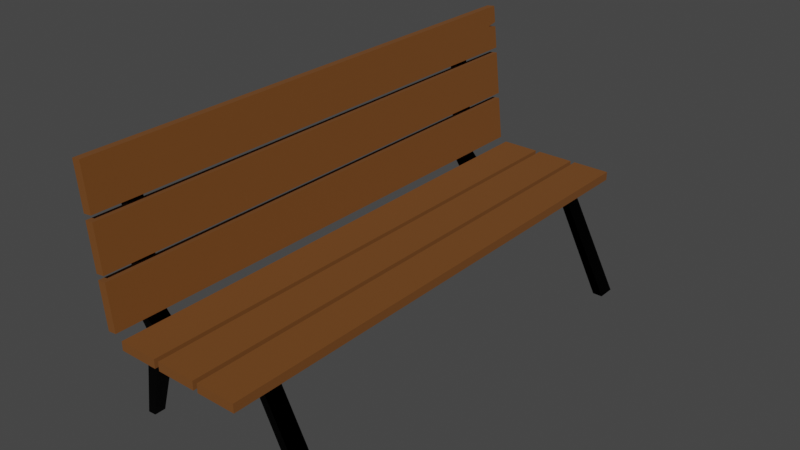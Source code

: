 # Source: Bank.blend  (saved by Blender 2.93.21; exported with 4.5.12 LTS)
import bpy
from mathutils import Matrix  # noqa: F401  (used for matrix-valued properties, if any)

bpy.ops.wm.read_factory_settings(use_empty=True)
scene = bpy.context.scene
scene.name = 'Scene'

# ---- collections
col_collection = bpy.data.collections.new('Collection'); scene.collection.children.link(col_collection)

# ---- materials (node trees are filled in below, after node groups)
mat_material_001 = bpy.data.materials.new('Material.001')
mat_material_001.use_transparent_shadow = False
mat_material = bpy.data.materials.new('Material')
mat_material.alpha_threshold = 0.0
mat_material.use_transparent_shadow = False
mat_material.line_color = (0.0, 0.0, 0.0, 1.0)

# ---- material node trees
mat_material_001.use_nodes = True; mat_material_001.node_tree.nodes.clear()
_N = mat_material_001.node_tree.nodes; _L = mat_material_001.node_tree.links
n0 = _N.new('ShaderNodeBsdfPrincipled'); n0.name = 'Principled BSDF'; n0.location = (10, 300)
n0.distribution = 'GGX'
n0.subsurface_method = 'BURLEY'
n0.inputs[0].default_value = (0.0, 0.0, 0.0, 1.0)
n0.inputs[1].default_value = 1.0
n0.inputs[3].default_value = 1.45
n0.inputs[27].default_value = (0.0, 0.0, 0.0, 1.0)
n0.inputs[28].default_value = 1.0
n1 = _N.new('ShaderNodeOutputMaterial'); n1.name = 'Material Output'; n1.location = (300, 300)
_L.new(n0.outputs[0], n1.inputs[0])
n1.is_active_output = True
mat_material.use_nodes = True; mat_material.node_tree.nodes.clear()
_N = mat_material.node_tree.nodes; _L = mat_material.node_tree.links
n0 = _N.new('ShaderNodeOutputMaterial'); n0.name = 'Material Output'; n0.location = (300, 300)
n1 = _N.new('ShaderNodeBsdfPrincipled'); n1.name = 'Principled BSDF'; n1.location = (10, 300)
n1.distribution = 'GGX'
n1.subsurface_method = 'BURLEY'
n1.inputs[0].default_value = (0.1657, 0.05489, 0.004555, 1.0)
n1.inputs[2].default_value = 1.0
n1.inputs[3].default_value = 1.45
n1.inputs[13].default_value = 0.5496
n1.inputs[27].default_value = (0.0, 0.0, 0.0, 1.0)
n1.inputs[28].default_value = 1.0
_L.new(n1.outputs[0], n0.inputs[0])
n0.is_active_output = True

# ---- world
world_world = bpy.data.worlds.new('World'); scene.world = world_world
world_world.use_nodes = True; world_world.node_tree.nodes.clear()
_N = world_world.node_tree.nodes; _L = world_world.node_tree.links
n0 = _N.new('ShaderNodeOutputWorld'); n0.name = 'World Output'; n0.location = (300, 300)
n1 = _N.new('ShaderNodeBackground'); n1.name = 'Background'; n1.location = (10, 300)
n1.inputs[0].default_value = (0.05088, 0.05088, 0.05088, 1.0)
_L.new(n1.outputs[0], n0.inputs[0])
n0.is_active_output = True
world_world.color = (0.05088, 0.05088, 0.05088)
world_world.use_sun_shadow = False
world_world.sun_shadow_jitter_overblur = 0.0

# ---- meshes
me_cube_006 = bpy.data.meshes.new('Cube.006')
me_cube_006.from_pydata([(-1.182, -1.0, -1.0), (-1.182, -1.0, 1.0), (-1.182, 1.0, -1.0), (-1.182, 1.0, 1.0), (0.7966, -1.0, -1.0), (0.855, -1.0, 1.0), (0.7966, 1.0, -1.0), (0.855, 1.0, 1.0), (-1.398, -1.094, -0.5697), (-1.286, -1.094, 1.169), (-1.398, 1.094, -0.5697), (-1.286, 1.094, 1.169), (-1.544, -1.094, 1.92), (-1.362, -1.094, 2.115), (-1.544, 1.094, 1.92), (-1.362, 1.094, 2.115), (-1.735, -0.8094, 27.99), (-1.6, -0.8094, 28.14), (-1.735, 0.8094, 27.99), (-1.6, 0.8094, 28.14), (0.656, 1.0, -1.0), (0.656, 1.0, 1.0), (0.656, -1.0, -1.0), (0.656, -1.0, 1.0), (1.584, -1.0, -19.43), (1.757, -1.0, -19.43), (1.584, 1.0, -19.43), (1.757, 1.0, -19.43), (-1.573, -0.6091, -19.43), (-1.573, 0.6091, -19.43), (-1.706, -0.6664, -19.43), (-1.706, 0.6664, -19.43), (-1.117, 5.733, 2.562), (-1.117, 5.733, 0.7562), (-1.117, -52.31, 2.562), (-1.117, -52.31, 0.7562), (-0.4413, 5.733, 2.562), (-0.4413, 5.733, 0.7562), (-0.4413, -52.31, 2.562), (-0.4413, -52.31, 0.7562), (-0.3574, 5.733, 2.562), (-0.3574, 5.733, 0.7562), (-0.3574, -52.31, 2.562), (-0.3574, -52.31, 0.7562), (0.3184, 5.733, 2.562), (0.3184, 5.733, 0.7562), (0.3184, -52.31, 2.562), (0.3184, -52.31, 0.7562), (0.4014, 5.733, 2.562), (0.4014, 5.733, 0.7562), (0.4014, -52.31, 2.562), (0.4014, -52.31, 0.7562), (1.077, 5.733, 2.562), (1.077, 5.733, 0.7562), (1.077, -52.31, 2.562), (1.077, -52.31, 0.7562), (-1.384, 5.733, 3.13), (-1.234, 5.733, 3.328), (-1.384, -52.31, 3.13), (-1.234, -52.31, 3.328), (-1.469, 5.733, 12.29), (-1.319, 5.733, 12.49), (-1.469, -52.31, 12.29), (-1.319, -52.31, 12.49), (-1.48, 5.733, 13.43), (-1.329, 5.733, 13.63), (-1.48, -52.31, 13.43), (-1.329, -52.31, 13.63), (-1.565, 5.733, 22.59), (-1.414, 5.733, 22.79), (-1.565, -52.31, 22.59), (-1.414, -52.31, 22.79), (-1.575, 5.733, 23.72), (-1.425, 5.733, 23.92), (-1.575, -52.31, 23.72), (-1.425, -52.31, 23.92), (-1.66, 5.733, 32.88), (-1.51, 5.733, 33.08), (-1.66, -52.31, 32.88), (-1.51, -52.31, 33.08), (-1.473, 4.446, 29.14), (-1.623, -52.31, 28.94), (-1.473, -52.31, 29.14), (-1.623, 4.446, 28.94), (-1.477, 5.733, 29.55), (-1.627, -52.31, 29.35), (-1.477, -52.31, 29.55), (-1.627, 5.733, 29.35), (-1.468, -52.31, 28.62), (-1.619, 5.733, 28.42), (-1.468, 5.733, 28.62), (-1.619, -52.31, 28.42), (-1.182, -48.11, -1.0), (-1.182, -48.11, 1.0), (-1.182, -46.11, -1.0), (-1.182, -46.11, 1.0), (0.7966, -48.11, -1.0), (0.855, -48.11, 1.0), (0.7966, -46.11, -1.0), (0.855, -46.11, 1.0), (-1.398, -48.21, -0.5697), (-1.286, -48.21, 1.169), (-1.398, -46.02, -0.5697), (-1.286, -46.02, 1.169), (-1.544, -48.21, 1.92), (-1.362, -48.21, 2.115), (-1.544, -46.02, 1.92), (-1.362, -46.02, 2.115), (-1.735, -47.92, 27.99), (-1.6, -47.92, 28.14), (-1.735, -46.3, 27.99), (-1.6, -46.3, 28.14), (0.656, -46.11, -1.0), (0.656, -46.11, 1.0), (0.656, -48.11, -1.0), (0.656, -48.11, 1.0), (1.584, -48.11, -19.43), (1.757, -48.11, -19.43), (1.584, -46.11, -19.43), (1.757, -46.11, -19.43), (-1.573, -47.72, -19.43), (-1.573, -46.51, -19.43), (-1.706, -47.78, -19.43), (-1.706, -46.45, -19.43)], [], [(1, 3, 11, 9), (20, 21, 7, 6), (7, 5, 25, 27), (22, 23, 1, 0), (20, 6, 4, 22), (21, 3, 1, 23), (11, 10, 14, 15), (2, 0, 28, 29), (3, 2, 10, 11), (0, 1, 9, 8), (13, 15, 19, 17), (8, 9, 13, 12), (9, 11, 15, 13), (10, 8, 12, 14), (16, 17, 19, 18), (14, 12, 16, 18), (15, 14, 18, 19), (12, 13, 17, 16), (7, 21, 23, 5), (2, 20, 22, 0), (4, 5, 23, 22), (2, 3, 21, 20), (26, 27, 25, 24), (6, 7, 27, 26), (5, 4, 24, 25), (4, 6, 26, 24), (29, 28, 30, 31), (0, 8, 30, 28), (8, 10, 31, 30), (10, 2, 29, 31), (32, 36, 38, 34), (35, 34, 38, 39), (39, 38, 36, 37), (37, 33, 35, 39), (33, 32, 34, 35), (37, 36, 32, 33), (40, 44, 46, 42), (43, 42, 46, 47), (47, 46, 44, 45), (45, 41, 43, 47), (41, 40, 42, 43), (45, 44, 40, 41), (48, 52, 54, 50), (51, 50, 54, 55), (55, 54, 52, 53), (53, 49, 51, 55), (49, 48, 50, 51), (53, 52, 48, 49), (56, 60, 62, 58), (59, 58, 62, 63), (63, 62, 60, 61), (61, 57, 59, 63), (57, 56, 58, 59), (61, 60, 56, 57), (64, 68, 70, 66), (67, 66, 70, 71), (71, 70, 68, 69), (69, 65, 67, 71), (65, 64, 66, 67), (69, 68, 64, 65), (87, 76, 78, 85), (86, 85, 78, 79), (79, 78, 76, 77), (90, 73, 75, 88), (73, 72, 74, 75), (90, 89, 72, 73), (84, 87, 83, 80), (84, 80, 82, 86), (88, 91, 81, 82), (89, 83, 81, 91), (77, 84, 86, 79), (77, 76, 87, 84), (82, 81, 85, 86), (83, 87, 85, 81), (72, 89, 91, 74), (75, 74, 91, 88), (80, 83, 89, 90), (80, 90, 88, 82), (93, 95, 103, 101), (112, 113, 99, 98), (99, 97, 117, 119), (114, 115, 93, 92), (112, 98, 96, 114), (113, 95, 93, 115), (103, 102, 106, 107), (94, 92, 120, 121), (95, 94, 102, 103), (92, 93, 101, 100), (105, 107, 111, 109), (100, 101, 105, 104), (101, 103, 107, 105), (102, 100, 104, 106), (108, 109, 111, 110), (106, 104, 108, 110), (107, 106, 110, 111), (104, 105, 109, 108), (99, 113, 115, 97), (94, 112, 114, 92), (96, 97, 115, 114), (94, 95, 113, 112), (118, 119, 117, 116), (98, 99, 119, 118), (97, 96, 116, 117), (96, 98, 118, 116), (121, 120, 122, 123), (92, 100, 122, 120), (100, 102, 123, 122), (102, 94, 121, 123)])
me_cube_006.polygons.foreach_set('material_index', [0, 0, 0, 0, 0, 0, 0, 0, 0, 0, 0, 0, 0, 0, 0, 0, 0, 0, 0, 0, 0, 0, 0, 0, 0, 0, 0, 0, 0, 0, 1, 1, 1, 1, 1, 1, 1, 1, 1, 1, 1, 1, 1, 1, 1, 1, 1, 1, 1, 1, 1, 1, 1, 1, 1, 1, 1, 1, 1, 1, 1, 1, 1, 1, 1, 1, 1, 1, 1, 1, 1, 1, 1, 1, 1, 1, 1, 1, 0, 0, 0, 0, 0, 0, 0, 0, 0, 0, 0, 0, 0, 0, 0, 0, 0, 0, 0, 0, 0, 0, 0, 0, 0, 0, 0, 0, 0, 0])
_uv = me_cube_006.uv_layers.new(name='UVMap')
_uv.uv.foreach_set('vector', [0.875, 0.75, 0.875, 0.5, 0.875, 0.5, 0.875, 0.75, 0.375, 0.4839, 0.625, 0.4839, 0.625, 0.5, 0.375, 0.5, 0.625, 0.5, 0.625, 0.75, 0.625, 0.75, 0.625, 0.5, 0.375, 0.7661, 0.625, 0.7661, 0.625, 1.0, 0.375, 1.0, 0.3589, 0.5, 0.375, 0.5, 0.375, 0.75, 0.3589, 0.75, 0.6411, 0.5, 0.875, 0.5, 0.875, 0.75, 0.6411, 0.75, 0.625, 0.25, 0.375, 0.25, 0.375, 0.25, 0.625, 0.25, 0.125, 0.5, 0.125, 0.75, 0.125, 0.75, 0.125, 0.5, 0.625, 0.25, 0.375, 0.25, 0.375, 0.25, 0.625, 0.25, 0.375, 1.0, 0.625, 1.0, 0.625, 1.0, 0.375, 1.0, 0.875, 0.75, 0.875, 0.5, 0.875, 0.5, 0.875, 0.75, 0.375, 1.0, 0.625, 1.0, 0.625, 1.0, 0.375, 1.0, 0.875, 0.75, 0.875, 0.5, 0.875, 0.5, 0.875, 0.75, 0.125, 0.5, 0.125, 0.75, 0.125, 0.75, 0.125, 0.5, 0.375, 0.0, 0.625, 0.0, 0.625, 0.25, 0.375, 0.25, 0.125, 0.5, 0.125, 0.75, 0.125, 0.75, 0.125, 0.5, 0.625, 0.25, 0.375, 0.25, 0.375, 0.25, 0.625, 0.25, 0.375, 1.0, 0.625, 1.0, 0.625, 1.0, 0.375, 1.0, 0.625, 0.5, 0.6411, 0.5, 0.6411, 0.75, 0.625, 0.75, 0.125, 0.5, 0.3589, 0.5, 0.3589, 0.75, 0.125, 0.75, 0.375, 0.75, 0.625, 0.75, 0.625, 0.7661, 0.375, 0.7661, 0.375, 0.25, 0.625, 0.25, 0.625, 0.4839, 0.375, 0.4839, 0.375, 0.5, 0.625, 0.5, 0.625, 0.75, 0.375, 0.75, 0.375, 0.5, 0.625, 0.5, 0.625, 0.5, 0.375, 0.5, 0.625, 0.75, 0.375, 0.75, 0.375, 0.75, 0.625, 0.75, 0.375, 0.75, 0.375, 0.5, 0.375, 0.5, 0.375, 0.75, 0.125, 0.5, 0.125, 0.75, 0.125, 0.75, 0.125, 0.5, 0.375, 1.0, 0.375, 1.0, 0.375, 1.0, 0.375, 1.0, 0.125, 0.75, 0.125, 0.5, 0.125, 0.5, 0.125, 0.75, 0.375, 0.25, 0.375, 0.25, 0.375, 0.25, 0.375, 0.25, 0.625, 0.5, 0.875, 0.5, 0.875, 0.75, 0.625, 0.75, 0.375, 0.75, 0.625, 0.75, 0.625, 1.0, 0.375, 1.0, 0.375, 0.0, 0.625, 0.0, 0.625, 0.25, 0.375, 0.25, 0.125, 0.5, 0.375, 0.5, 0.375, 0.75, 0.125, 0.75, 0.375, 0.5, 0.625, 0.5, 0.625, 0.75, 0.375, 0.75, 0.375, 0.25, 0.625, 0.25, 0.625, 0.5, 0.375, 0.5, 0.625, 0.5, 0.875, 0.5, 0.875, 0.75, 0.625, 0.75, 0.375, 0.75, 0.625, 0.75, 0.625, 1.0, 0.375, 1.0, 0.375, 0.0, 0.625, 0.0, 0.625, 0.25, 0.375, 0.25, 0.125, 0.5, 0.375, 0.5, 0.375, 0.75, 0.125, 0.75, 0.375, 0.5, 0.625, 0.5, 0.625, 0.75, 0.375, 0.75, 0.375, 0.25, 0.625, 0.25, 0.625, 0.5, 0.375, 0.5, 0.625, 0.5, 0.875, 0.5, 0.875, 0.75, 0.625, 0.75, 0.375, 0.75, 0.625, 0.75, 0.625, 1.0, 0.375, 1.0, 0.375, 0.0, 0.625, 0.0, 0.625, 0.25, 0.375, 0.25, 0.125, 0.5, 0.375, 0.5, 0.375, 0.75, 0.125, 0.75, 0.375, 0.5, 0.625, 0.5, 0.625, 0.75, 0.375, 0.75, 0.375, 0.25, 0.625, 0.25, 0.625, 0.5, 0.375, 0.5, 0.625, 0.5, 0.875, 0.5, 0.875, 0.75, 0.625, 0.75, 0.375, 0.75, 0.625, 0.75, 0.625, 1.0, 0.375, 1.0, 0.375, 0.0, 0.625, 0.0, 0.625, 0.25, 0.375, 0.25, 0.125, 0.5, 0.375, 0.5, 0.375, 0.75, 0.125, 0.75, 0.375, 0.5, 0.625, 0.5, 0.625, 0.75, 0.375, 0.75, 0.375, 0.25, 0.625, 0.25, 0.625, 0.5, 0.375, 0.5, 0.625, 0.5, 0.875, 0.5, 0.875, 0.75, 0.625, 0.75, 0.375, 0.75, 0.625, 0.75, 0.625, 1.0, 0.375, 1.0, 0.375, 0.0, 0.625, 0.0, 0.625, 0.25, 0.375, 0.25, 0.125, 0.5, 0.375, 0.5, 0.375, 0.75, 0.125, 0.75, 0.375, 0.5, 0.625, 0.5, 0.625, 0.75, 0.375, 0.75, 0.375, 0.25, 0.625, 0.25, 0.625, 0.5, 0.375, 0.5, 0.7788, 0.5, 0.875, 0.5, 0.875, 0.75, 0.7788, 0.75, 0.375, 0.9038, 0.625, 0.9038, 0.625, 1.0, 0.375, 1.0, 0.375, 0.0, 0.625, 0.0, 0.625, 0.25, 0.375, 0.25, 0.2467, 0.5, 0.375, 0.5, 0.375, 0.75, 0.2467, 0.75, 0.375, 0.5, 0.625, 0.5, 0.625, 0.75, 0.375, 0.75, 0.375, 0.3717, 0.625, 0.3717, 0.625, 0.5, 0.375, 0.5, 0.375, 0.3462, 0.625, 0.3462, 0.625, 0.3576, 0.375, 0.3576, 0.2212, 0.5, 0.2326, 0.5, 0.2326, 0.75, 0.2212, 0.75, 0.375, 0.8783, 0.625, 0.8783, 0.625, 0.8924, 0.375, 0.8924, 0.7533, 0.5, 0.7674, 0.5, 0.7674, 0.75, 0.7533, 0.75, 0.125, 0.5, 0.2212, 0.5, 0.2212, 0.75, 0.125, 0.75, 0.375, 0.25, 0.625, 0.25, 0.625, 0.3462, 0.375, 0.3462, 0.375, 0.8924, 0.625, 0.8924, 0.625, 0.9038, 0.375, 0.9038, 0.7674, 0.5, 0.7788, 0.5, 0.7788, 0.75, 0.7674, 0.75, 0.625, 0.5, 0.7533, 0.5, 0.7533, 0.75, 0.625, 0.75, 0.375, 0.75, 0.625, 0.75, 0.625, 0.8783, 0.375, 0.8783, 0.375, 0.3576, 0.625, 0.3576, 0.625, 0.3717, 0.375, 0.3717, 0.2326, 0.5, 0.2467, 0.5, 0.2467, 0.75, 0.2326, 0.75, 0.875, 0.75, 0.875, 0.5, 0.875, 0.5, 0.875, 0.75, 0.375, 0.4839, 0.625, 0.4839, 0.625, 0.5, 0.375, 0.5, 0.625, 0.5, 0.625, 0.75, 0.625, 0.75, 0.625, 0.5, 0.375, 0.7661, 0.625, 0.7661, 0.625, 1.0, 0.375, 1.0, 0.3589, 0.5, 0.375, 0.5, 0.375, 0.75, 0.3589, 0.75, 0.6411, 0.5, 0.875, 0.5, 0.875, 0.75, 0.6411, 0.75, 0.625, 0.25, 0.375, 0.25, 0.375, 0.25, 0.625, 0.25, 0.125, 0.5, 0.125, 0.75, 0.125, 0.75, 0.125, 0.5, 0.625, 0.25, 0.375, 0.25, 0.375, 0.25, 0.625, 0.25, 0.375, 1.0, 0.625, 1.0, 0.625, 1.0, 0.375, 1.0, 0.875, 0.75, 0.875, 0.5, 0.875, 0.5, 0.875, 0.75, 0.375, 1.0, 0.625, 1.0, 0.625, 1.0, 0.375, 1.0, 0.875, 0.75, 0.875, 0.5, 0.875, 0.5, 0.875, 0.75, 0.125, 0.5, 0.125, 0.75, 0.125, 0.75, 0.125, 0.5, 0.375, 0.0, 0.625, 0.0, 0.625, 0.25, 0.375, 0.25, 0.125, 0.5, 0.125, 0.75, 0.125, 0.75, 0.125, 0.5, 0.625, 0.25, 0.375, 0.25, 0.375, 0.25, 0.625, 0.25, 0.375, 1.0, 0.625, 1.0, 0.625, 1.0, 0.375, 1.0, 0.625, 0.5, 0.6411, 0.5, 0.6411, 0.75, 0.625, 0.75, 0.125, 0.5, 0.3589, 0.5, 0.3589, 0.75, 0.125, 0.75, 0.375, 0.75, 0.625, 0.75, 0.625, 0.7661, 0.375, 0.7661, 0.375, 0.25, 0.625, 0.25, 0.625, 0.4839, 0.375, 0.4839, 0.375, 0.5, 0.625, 0.5, 0.625, 0.75, 0.375, 0.75, 0.375, 0.5, 0.625, 0.5, 0.625, 0.5, 0.375, 0.5, 0.625, 0.75, 0.375, 0.75, 0.375, 0.75, 0.625, 0.75, 0.375, 0.75, 0.375, 0.5, 0.375, 0.5, 0.375, 0.75, 0.125, 0.5, 0.125, 0.75, 0.125, 0.75, 0.125, 0.5, 0.375, 1.0, 0.375, 1.0, 0.375, 1.0, 0.375, 1.0, 0.125, 0.75, 0.125, 0.5, 0.125, 0.5, 0.125, 0.75, 0.375, 0.25, 0.375, 0.25, 0.375, 0.25, 0.375, 0.25])
me_cube_006.materials.append(mat_material_001)
me_cube_006.materials.append(mat_material)
me_cube_006.use_remesh_fix_poles = True
me_cube_006.use_remesh_preserve_attributes = False
me_cube_006.update()

# ---- objects
ob_bank = bpy.data.objects.new('Bank', me_cube_006)

# ---- transforms, parenting, visibility, modifiers, constraints
ob_bank.location = (0.3988, 1.982, 0.9745)
ob_bank.scale = (0.5415, 0.08386, 0.04535)

# ---- collection membership
col_collection.objects.link(ob_bank)

# ---- scene / render settings (as saved in the file)
scene.frame_start = 1; scene.frame_end = 250; scene.frame_set(1)
scene.render.engine = 'BLENDER_EEVEE_NEXT'
scene.cycles.use_denoising = False
scene.cycles.samples = 128
scene.cycles.sampling_pattern = 'TABULATED_SOBOL'
scene.cycles.use_adaptive_sampling = False
scene.cycles.use_light_tree = False
scene.view_settings.view_transform = 'Filmic'
bpy.context.view_layer.update()

# ---- added for rendering (the .blend has no active camera and no usable light): camera, sun
cam_auto = bpy.data.cameras.new('AutoCamera')
cam_auto.lens = 50.0
cam_auto.sensor_width = 36.0
cam_auto.clip_end = 1000.0
ob_auto_camera = bpy.data.objects.new('AutoCamera', cam_auto)
scene.collection.objects.link(ob_auto_camera)
ob_auto_camera.location = (5.71473, -6.34321, 5.53217)
ob_auto_camera.rotation_euler = (1.09748, -7.21219e-08, 0.694738)
scene.camera = ob_auto_camera
light_auto_sun = bpy.data.lights.new('AutoSun', 'SUN')
light_auto_sun.energy = 3.0
light_auto_sun.angle = 0.0523599
ob_auto_sun = bpy.data.objects.new('AutoSun', light_auto_sun)
scene.collection.objects.link(ob_auto_sun)
ob_auto_sun.rotation_euler = (0.872665, 0.174533, 0.523599)
bpy.context.view_layer.update()
